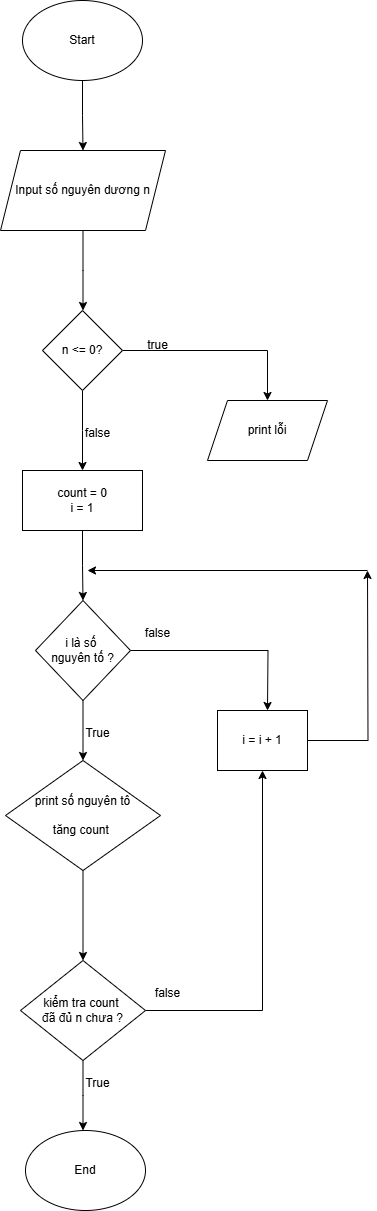

The diagram above was exported from draw.io. Its source (the exported page's mxGraphModel, read from the mxfile embedded in the PNG):
<mxGraphModel dx="880" dy="468" grid="1" gridSize="10" guides="1" tooltips="1" connect="1" arrows="1" fold="1" page="1" pageScale="1" pageWidth="850" pageHeight="1100" math="0" shadow="0">
  <root>
    <mxCell id="0" />
    <mxCell id="1" parent="0" />
    <mxCell id="OiWS7UL6GXpmDSiTX832-21" style="edgeStyle=orthogonalEdgeStyle;rounded=0;orthogonalLoop=1;jettySize=auto;html=1;entryX=0.5;entryY=0;entryDx=0;entryDy=0;" edge="1" parent="1" source="OiWS7UL6GXpmDSiTX832-19" target="OiWS7UL6GXpmDSiTX832-20">
      <mxGeometry relative="1" as="geometry" />
    </mxCell>
    <mxCell id="OiWS7UL6GXpmDSiTX832-19" value="Start" style="ellipse;whiteSpace=wrap;html=1;" vertex="1" parent="1">
      <mxGeometry x="365" y="10" width="120" height="80" as="geometry" />
    </mxCell>
    <mxCell id="OiWS7UL6GXpmDSiTX832-23" style="edgeStyle=orthogonalEdgeStyle;rounded=0;orthogonalLoop=1;jettySize=auto;html=1;entryX=0.5;entryY=0;entryDx=0;entryDy=0;" edge="1" parent="1" source="OiWS7UL6GXpmDSiTX832-20">
      <mxGeometry relative="1" as="geometry">
        <mxPoint x="425.5" y="320" as="targetPoint" />
      </mxGeometry>
    </mxCell>
    <mxCell id="OiWS7UL6GXpmDSiTX832-20" value="Input số nguyên dương n" style="shape=parallelogram;perimeter=parallelogramPerimeter;whiteSpace=wrap;html=1;fixedSize=1;" vertex="1" parent="1">
      <mxGeometry x="343" y="160" width="165" height="80" as="geometry" />
    </mxCell>
    <mxCell id="OiWS7UL6GXpmDSiTX832-82" style="edgeStyle=orthogonalEdgeStyle;rounded=0;orthogonalLoop=1;jettySize=auto;html=1;" edge="1" parent="1" source="OiWS7UL6GXpmDSiTX832-81" target="OiWS7UL6GXpmDSiTX832-84">
      <mxGeometry relative="1" as="geometry">
        <mxPoint x="550" y="360" as="targetPoint" />
      </mxGeometry>
    </mxCell>
    <mxCell id="OiWS7UL6GXpmDSiTX832-85" style="edgeStyle=orthogonalEdgeStyle;rounded=0;orthogonalLoop=1;jettySize=auto;html=1;" edge="1" parent="1" source="OiWS7UL6GXpmDSiTX832-81">
      <mxGeometry relative="1" as="geometry">
        <mxPoint x="425" y="480" as="targetPoint" />
      </mxGeometry>
    </mxCell>
    <mxCell id="OiWS7UL6GXpmDSiTX832-81" value="n &amp;lt;= 0?" style="rhombus;whiteSpace=wrap;html=1;" vertex="1" parent="1">
      <mxGeometry x="385" y="320" width="80" height="80" as="geometry" />
    </mxCell>
    <mxCell id="OiWS7UL6GXpmDSiTX832-83" value="true" style="text;html=1;align=center;verticalAlign=middle;resizable=0;points=[];autosize=1;strokeColor=none;fillColor=none;" vertex="1" parent="1">
      <mxGeometry x="480" y="340" width="40" height="30" as="geometry" />
    </mxCell>
    <mxCell id="OiWS7UL6GXpmDSiTX832-84" value="print lỗi" style="shape=parallelogram;perimeter=parallelogramPerimeter;whiteSpace=wrap;html=1;fixedSize=1;" vertex="1" parent="1">
      <mxGeometry x="550" y="410" width="120" height="60" as="geometry" />
    </mxCell>
    <mxCell id="OiWS7UL6GXpmDSiTX832-86" value="false" style="text;html=1;align=center;verticalAlign=middle;resizable=0;points=[];autosize=1;strokeColor=none;fillColor=none;" vertex="1" parent="1">
      <mxGeometry x="415" y="428" width="50" height="30" as="geometry" />
    </mxCell>
    <mxCell id="OiWS7UL6GXpmDSiTX832-89" style="edgeStyle=orthogonalEdgeStyle;rounded=0;orthogonalLoop=1;jettySize=auto;html=1;entryX=0.5;entryY=0;entryDx=0;entryDy=0;" edge="1" parent="1" source="OiWS7UL6GXpmDSiTX832-87" target="OiWS7UL6GXpmDSiTX832-88">
      <mxGeometry relative="1" as="geometry" />
    </mxCell>
    <mxCell id="OiWS7UL6GXpmDSiTX832-87" value="count = 0&lt;div&gt;i = 1&lt;/div&gt;" style="rounded=0;whiteSpace=wrap;html=1;" vertex="1" parent="1">
      <mxGeometry x="365" y="480" width="120" height="60" as="geometry" />
    </mxCell>
    <mxCell id="OiWS7UL6GXpmDSiTX832-90" style="edgeStyle=orthogonalEdgeStyle;rounded=0;orthogonalLoop=1;jettySize=auto;html=1;" edge="1" parent="1" source="OiWS7UL6GXpmDSiTX832-88">
      <mxGeometry relative="1" as="geometry">
        <mxPoint x="610" y="720" as="targetPoint" />
      </mxGeometry>
    </mxCell>
    <mxCell id="OiWS7UL6GXpmDSiTX832-97" style="edgeStyle=orthogonalEdgeStyle;rounded=0;orthogonalLoop=1;jettySize=auto;html=1;entryX=0.5;entryY=0;entryDx=0;entryDy=0;" edge="1" parent="1" source="OiWS7UL6GXpmDSiTX832-88" target="OiWS7UL6GXpmDSiTX832-95">
      <mxGeometry relative="1" as="geometry" />
    </mxCell>
    <mxCell id="OiWS7UL6GXpmDSiTX832-88" value="i là số&amp;nbsp;&lt;div&gt;nguyên tố ?&lt;/div&gt;" style="rhombus;whiteSpace=wrap;html=1;" vertex="1" parent="1">
      <mxGeometry x="378" y="610" width="95" height="100" as="geometry" />
    </mxCell>
    <mxCell id="OiWS7UL6GXpmDSiTX832-91" value="false" style="text;html=1;align=center;verticalAlign=middle;resizable=0;points=[];autosize=1;strokeColor=none;fillColor=none;" vertex="1" parent="1">
      <mxGeometry x="475" y="628" width="50" height="30" as="geometry" />
    </mxCell>
    <mxCell id="OiWS7UL6GXpmDSiTX832-93" style="edgeStyle=orthogonalEdgeStyle;rounded=0;orthogonalLoop=1;jettySize=auto;html=1;" edge="1" parent="1" source="OiWS7UL6GXpmDSiTX832-92">
      <mxGeometry relative="1" as="geometry">
        <mxPoint x="710" y="580" as="targetPoint" />
      </mxGeometry>
    </mxCell>
    <mxCell id="OiWS7UL6GXpmDSiTX832-92" value="i = i + 1" style="rounded=0;whiteSpace=wrap;html=1;" vertex="1" parent="1">
      <mxGeometry x="560" y="720" width="90" height="60" as="geometry" />
    </mxCell>
    <mxCell id="OiWS7UL6GXpmDSiTX832-94" value="" style="endArrow=classic;html=1;rounded=0;" edge="1" parent="1">
      <mxGeometry width="50" height="50" relative="1" as="geometry">
        <mxPoint x="710" y="580" as="sourcePoint" />
        <mxPoint x="430" y="580" as="targetPoint" />
      </mxGeometry>
    </mxCell>
    <mxCell id="OiWS7UL6GXpmDSiTX832-99" style="edgeStyle=orthogonalEdgeStyle;rounded=0;orthogonalLoop=1;jettySize=auto;html=1;entryX=0.5;entryY=0;entryDx=0;entryDy=0;" edge="1" parent="1" source="OiWS7UL6GXpmDSiTX832-95" target="OiWS7UL6GXpmDSiTX832-96">
      <mxGeometry relative="1" as="geometry" />
    </mxCell>
    <mxCell id="OiWS7UL6GXpmDSiTX832-95" value="print số nguyên tô&lt;div&gt;&lt;br&gt;&lt;/div&gt;&lt;div&gt;tăng count&amp;nbsp;&lt;/div&gt;" style="rhombus;whiteSpace=wrap;html=1;" vertex="1" parent="1">
      <mxGeometry x="348" y="770" width="155" height="110" as="geometry" />
    </mxCell>
    <mxCell id="OiWS7UL6GXpmDSiTX832-100" style="edgeStyle=orthogonalEdgeStyle;rounded=0;orthogonalLoop=1;jettySize=auto;html=1;entryX=0.5;entryY=1;entryDx=0;entryDy=0;" edge="1" parent="1" source="OiWS7UL6GXpmDSiTX832-96" target="OiWS7UL6GXpmDSiTX832-92">
      <mxGeometry relative="1" as="geometry" />
    </mxCell>
    <mxCell id="OiWS7UL6GXpmDSiTX832-102" style="edgeStyle=orthogonalEdgeStyle;rounded=0;orthogonalLoop=1;jettySize=auto;html=1;" edge="1" parent="1" source="OiWS7UL6GXpmDSiTX832-96">
      <mxGeometry relative="1" as="geometry">
        <mxPoint x="425.5" y="1140" as="targetPoint" />
      </mxGeometry>
    </mxCell>
    <mxCell id="OiWS7UL6GXpmDSiTX832-96" value="kiểm tra count&amp;nbsp;&lt;div&gt;đã đủ n chưa ?&lt;/div&gt;" style="rhombus;whiteSpace=wrap;html=1;" vertex="1" parent="1">
      <mxGeometry x="363" y="970" width="125" height="100" as="geometry" />
    </mxCell>
    <mxCell id="OiWS7UL6GXpmDSiTX832-98" value="True" style="text;html=1;align=center;verticalAlign=middle;resizable=0;points=[];autosize=1;strokeColor=none;fillColor=none;" vertex="1" parent="1">
      <mxGeometry x="415" y="728" width="50" height="30" as="geometry" />
    </mxCell>
    <mxCell id="OiWS7UL6GXpmDSiTX832-101" value="false" style="text;html=1;align=center;verticalAlign=middle;resizable=0;points=[];autosize=1;strokeColor=none;fillColor=none;" vertex="1" parent="1">
      <mxGeometry x="485" y="988" width="50" height="30" as="geometry" />
    </mxCell>
    <mxCell id="OiWS7UL6GXpmDSiTX832-103" value="True" style="text;html=1;align=center;verticalAlign=middle;resizable=0;points=[];autosize=1;strokeColor=none;fillColor=none;" vertex="1" parent="1">
      <mxGeometry x="415" y="1078" width="50" height="30" as="geometry" />
    </mxCell>
    <mxCell id="OiWS7UL6GXpmDSiTX832-104" value="End" style="ellipse;whiteSpace=wrap;html=1;" vertex="1" parent="1">
      <mxGeometry x="368" y="1140" width="120" height="80" as="geometry" />
    </mxCell>
  </root>
</mxGraphModel>